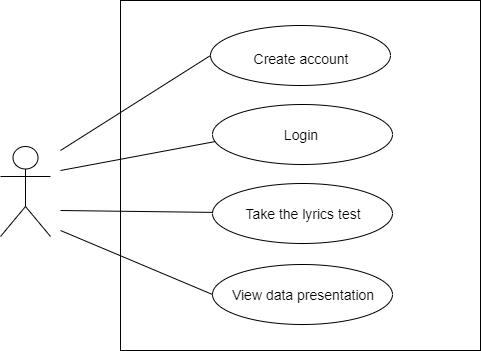

The diagram above was exported from draw.io. Its source (the exported page's mxGraphModel, read from the mxfile embedded in the PNG):
<mxGraphModel dx="1038" dy="499" grid="1" gridSize="10" guides="1" tooltips="1" connect="1" arrows="1" fold="1" page="1" pageScale="1" pageWidth="850" pageHeight="1100" math="0" shadow="0">
  <root>
    <mxCell id="0" />
    <mxCell id="1" parent="0" />
    <mxCell id="o3pUmhSxEXmwWixZwpz3-1" value="" style="shape=umlActor;verticalLabelPosition=bottom;labelBackgroundColor=#ffffff;verticalAlign=top;html=1;outlineConnect=0;" vertex="1" parent="1">
      <mxGeometry x="220" y="176" width="50" height="90" as="geometry" />
    </mxCell>
    <mxCell id="o3pUmhSxEXmwWixZwpz3-5" value="" style="rounded=0;whiteSpace=wrap;html=1;" vertex="1" parent="1">
      <mxGeometry x="340" y="30" width="360" height="350" as="geometry" />
    </mxCell>
    <mxCell id="o3pUmhSxEXmwWixZwpz3-12" value="" style="ellipse;whiteSpace=wrap;html=1;" vertex="1" parent="1">
      <mxGeometry x="430" y="55" width="180" height="60" as="geometry" />
    </mxCell>
    <mxCell id="o3pUmhSxEXmwWixZwpz3-13" value="" style="ellipse;whiteSpace=wrap;html=1;" vertex="1" parent="1">
      <mxGeometry x="432" y="134" width="180" height="60" as="geometry" />
    </mxCell>
    <mxCell id="o3pUmhSxEXmwWixZwpz3-15" value="" style="ellipse;whiteSpace=wrap;html=1;" vertex="1" parent="1">
      <mxGeometry x="432" y="213" width="180" height="60" as="geometry" />
    </mxCell>
    <mxCell id="o3pUmhSxEXmwWixZwpz3-16" value="" style="ellipse;whiteSpace=wrap;html=1;" vertex="1" parent="1">
      <mxGeometry x="432" y="294" width="180" height="60" as="geometry" />
    </mxCell>
    <mxCell id="o3pUmhSxEXmwWixZwpz3-18" value="" style="endArrow=none;html=1;entryX=0;entryY=0.5;entryDx=0;entryDy=0;" edge="1" parent="1" target="o3pUmhSxEXmwWixZwpz3-12">
      <mxGeometry width="50" height="50" relative="1" as="geometry">
        <mxPoint x="280" y="180" as="sourcePoint" />
        <mxPoint x="280" y="400" as="targetPoint" />
      </mxGeometry>
    </mxCell>
    <mxCell id="o3pUmhSxEXmwWixZwpz3-19" value="" style="endArrow=none;html=1;entryX=0.016;entryY=0.617;entryDx=0;entryDy=0;entryPerimeter=0;" edge="1" parent="1" target="o3pUmhSxEXmwWixZwpz3-13">
      <mxGeometry width="50" height="50" relative="1" as="geometry">
        <mxPoint x="280" y="200" as="sourcePoint" />
        <mxPoint x="430" y="111.5" as="targetPoint" />
      </mxGeometry>
    </mxCell>
    <mxCell id="o3pUmhSxEXmwWixZwpz3-20" value="" style="endArrow=none;html=1;" edge="1" parent="1" target="o3pUmhSxEXmwWixZwpz3-15">
      <mxGeometry width="50" height="50" relative="1" as="geometry">
        <mxPoint x="280" y="240" as="sourcePoint" />
        <mxPoint x="420" y="115" as="targetPoint" />
      </mxGeometry>
    </mxCell>
    <mxCell id="o3pUmhSxEXmwWixZwpz3-21" value="" style="endArrow=none;html=1;entryX=0;entryY=0.5;entryDx=0;entryDy=0;" edge="1" parent="1" target="o3pUmhSxEXmwWixZwpz3-16">
      <mxGeometry width="50" height="50" relative="1" as="geometry">
        <mxPoint x="280" y="260" as="sourcePoint" />
        <mxPoint x="420" y="145" as="targetPoint" />
      </mxGeometry>
    </mxCell>
    <mxCell id="o3pUmhSxEXmwWixZwpz3-22" value="&lt;p style=&quot;font-size: 14px;&quot;&gt;Create account&lt;/p&gt;" style="text;html=1;strokeColor=none;fillColor=none;align=center;verticalAlign=middle;whiteSpace=wrap;rounded=0;fontSize=14;" vertex="1" parent="1">
      <mxGeometry x="460" y="75" width="120" height="25" as="geometry" />
    </mxCell>
    <mxCell id="o3pUmhSxEXmwWixZwpz3-25" value="&lt;p style=&quot;font-size: 14px&quot;&gt;Login&lt;/p&gt;" style="text;html=1;strokeColor=none;fillColor=none;align=center;verticalAlign=middle;whiteSpace=wrap;rounded=0;fontSize=14;" vertex="1" parent="1">
      <mxGeometry x="460" y="151" width="120" height="25" as="geometry" />
    </mxCell>
    <mxCell id="o3pUmhSxEXmwWixZwpz3-26" value="&lt;p style=&quot;font-size: 14px&quot;&gt;Take the lyrics test&lt;/p&gt;" style="text;html=1;strokeColor=none;fillColor=none;align=center;verticalAlign=middle;whiteSpace=wrap;rounded=0;fontSize=14;" vertex="1" parent="1">
      <mxGeometry x="458" y="228.25" width="128" height="29.5" as="geometry" />
    </mxCell>
    <mxCell id="o3pUmhSxEXmwWixZwpz3-27" value="&lt;p style=&quot;font-size: 14px&quot;&gt;View data presentation&lt;/p&gt;" style="text;html=1;strokeColor=none;fillColor=none;align=center;verticalAlign=middle;whiteSpace=wrap;rounded=0;fontSize=14;" vertex="1" parent="1">
      <mxGeometry x="447" y="311.5" width="150" height="25" as="geometry" />
    </mxCell>
  </root>
</mxGraphModel>